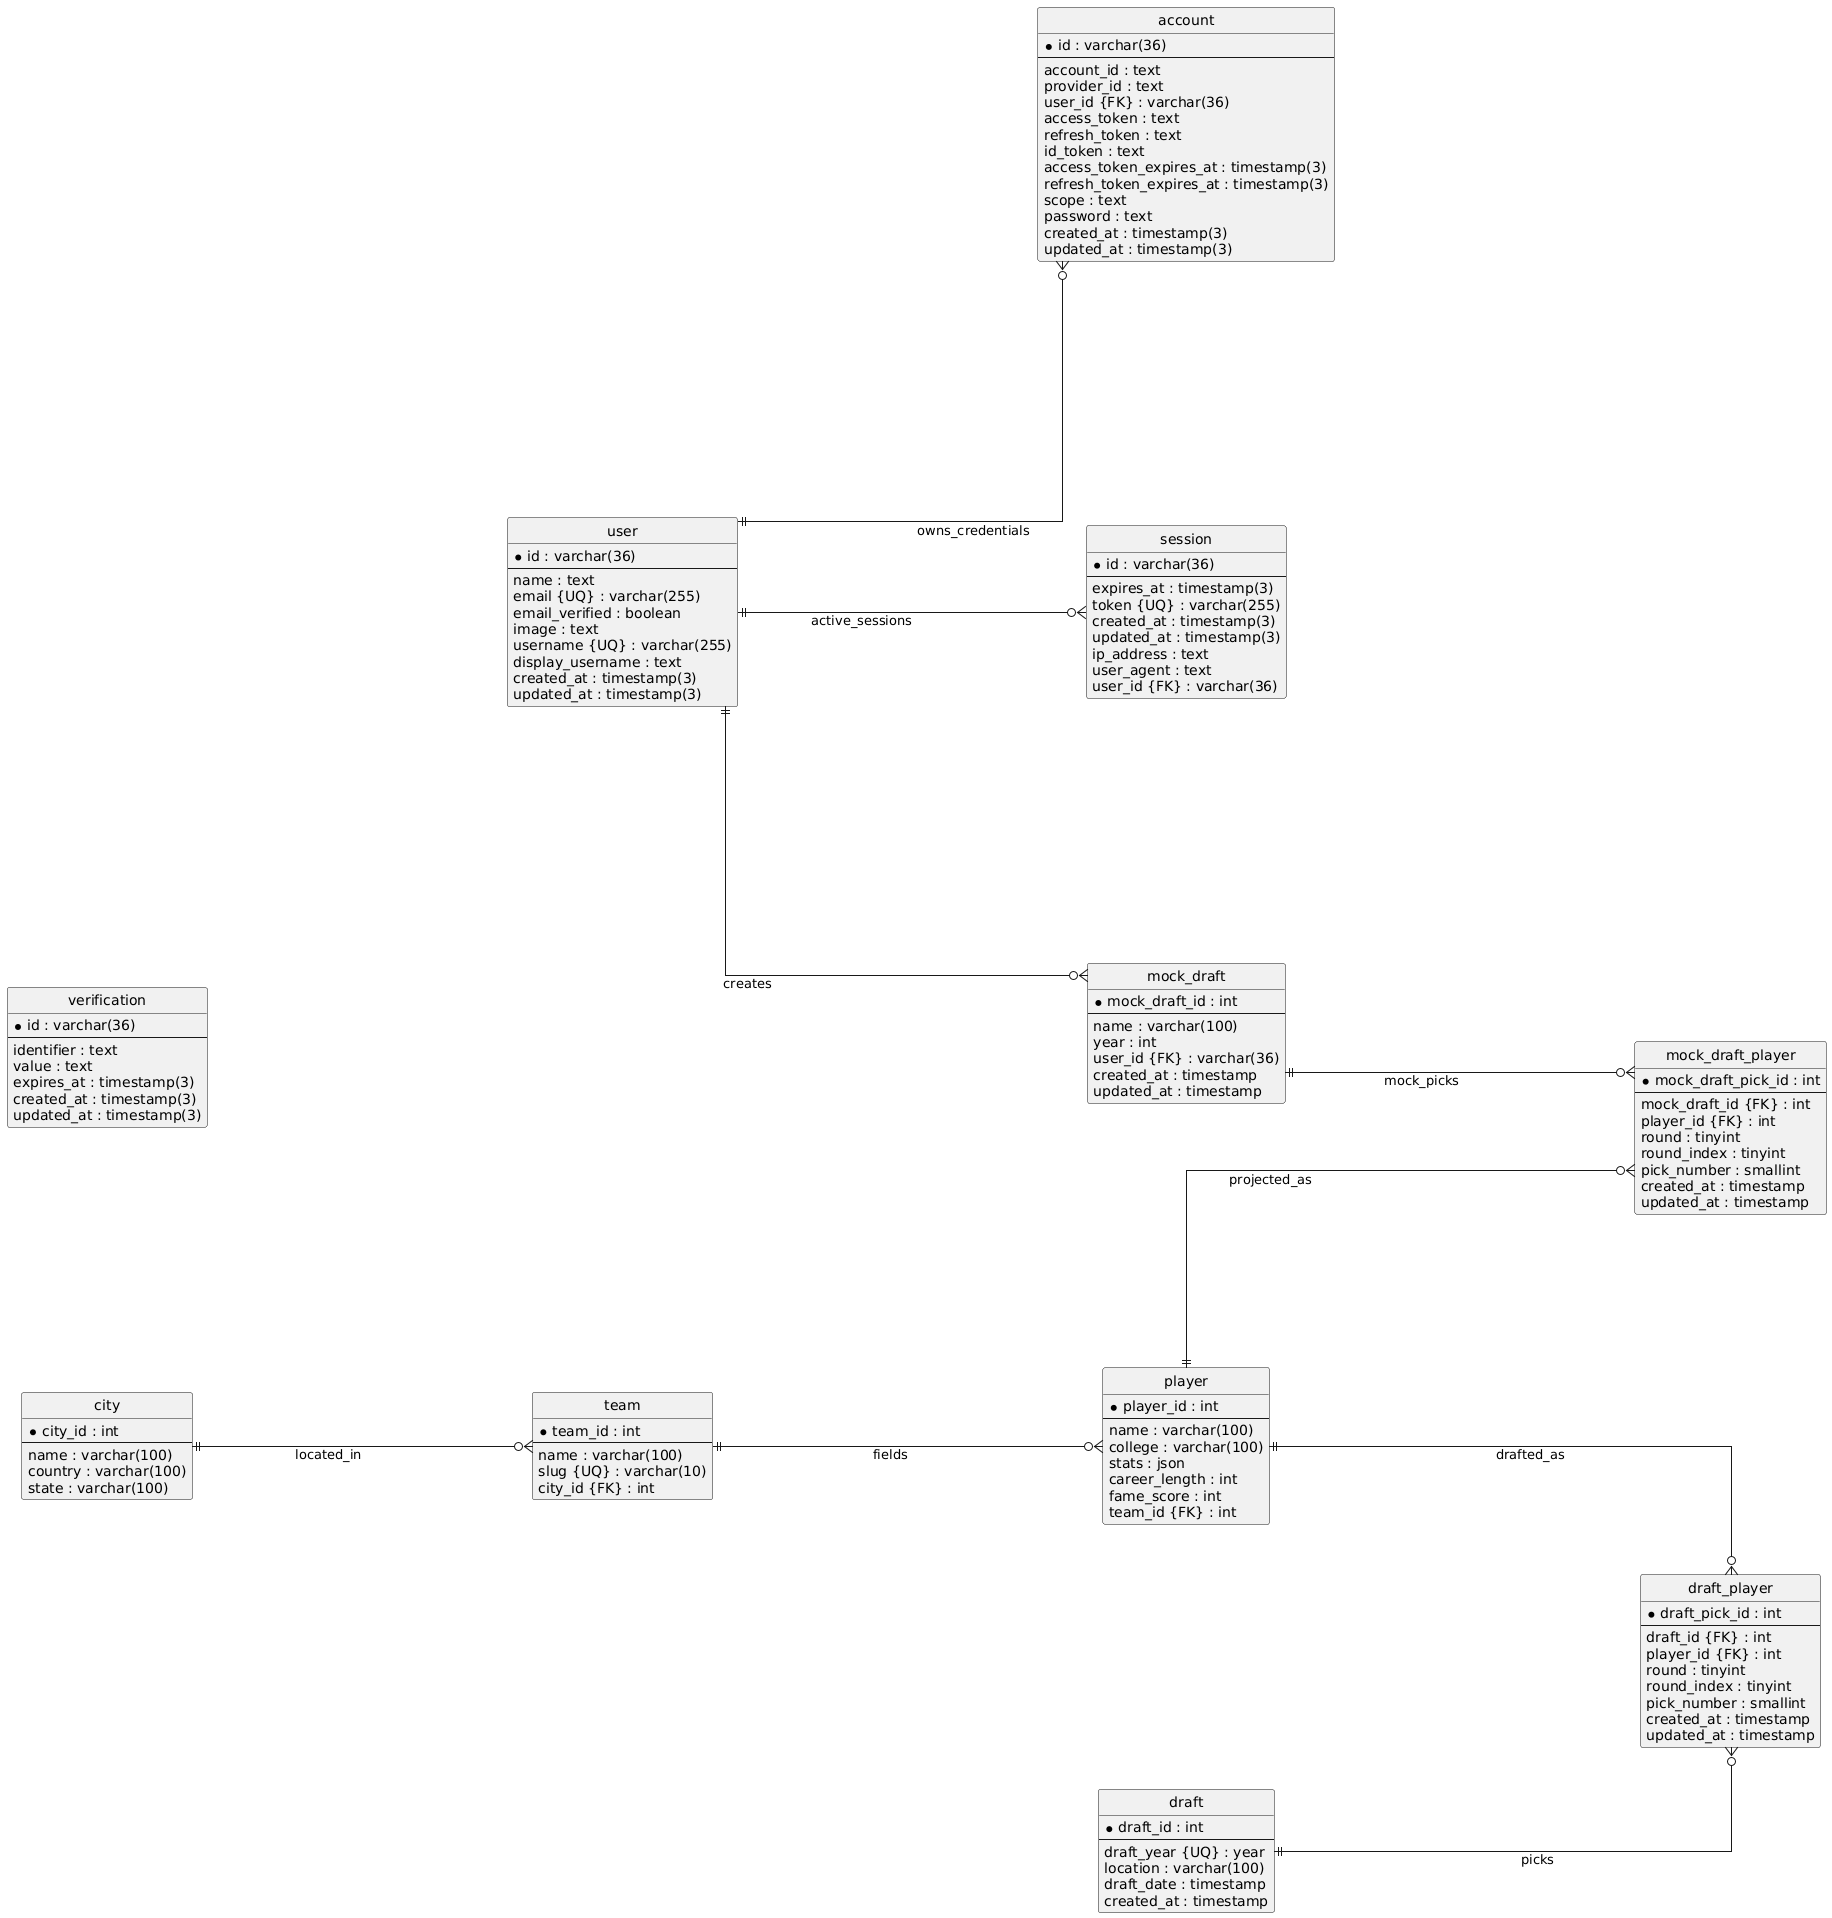

The diagram above was rendered by PlantUML. Its source (embedded in the PNG):
@startuml
left to right direction
hide circle
hide methods
hide stereotypes
skinparam linetype ortho
skinparam note {
  BackgroundColor #fdfae7
  BorderColor #c8c8c8
}
' ⬇ Slightly larger spacing to push notes ~20px farther
skinparam nodesep 265
skinparam ranksep 300
skinparam entityPadding 24
skinparam notePadding 50
skinparam defaultTextAlignment left
' Adds more breathing room between links and attached notes
skinparam NoteMargin 150

entity "user" as user {
  * id : varchar(36)
  --
  name : text
  email {UQ} : varchar(255)
  email_verified : boolean
  image : text
  username {UQ} : varchar(255)
  display_username : text
  created_at : timestamp(3)
  updated_at : timestamp(3)
}

entity "account" as account {
  * id : varchar(36)
  --
  account_id : text
  provider_id : text
  user_id {FK} : varchar(36)
  access_token : text
  refresh_token : text
  id_token : text
  access_token_expires_at : timestamp(3)
  refresh_token_expires_at : timestamp(3)
  scope : text
  password : text
  created_at : timestamp(3)
  updated_at : timestamp(3)
}

entity "session" as session {
  * id : varchar(36)
  --
  expires_at : timestamp(3)
  token {UQ} : varchar(255)
  created_at : timestamp(3)
  updated_at : timestamp(3)
  ip_address : text
  user_agent : text
  user_id {FK} : varchar(36)
}

entity "verification" as verification {
  * id : varchar(36)
  --
  identifier : text
  value : text
  expires_at : timestamp(3)
  created_at : timestamp(3)
  updated_at : timestamp(3)
}

entity "city" as city {
  * city_id : int
  --
  name : varchar(100)
  country : varchar(100)
  state : varchar(100)
}

entity "team" as team {
  * team_id : int
  --
  name : varchar(100)
  slug {UQ} : varchar(10)
  city_id {FK} : int
}

entity "player" as player {
  * player_id : int
  --
  name : varchar(100)
  college : varchar(100)
  stats : json
  career_length : int
  fame_score : int
  team_id {FK} : int
}

entity "draft" as draft {
  * draft_id : int
  --
  draft_year {UQ} : year
  location : varchar(100)
  draft_date : timestamp
  created_at : timestamp
}

entity "draft_player" as draftPlayer {
  * draft_pick_id : int
  --
  draft_id {FK} : int
  player_id {FK} : int
  round : tinyint
  round_index : tinyint
  pick_number : smallint
  created_at : timestamp
  updated_at : timestamp
}

entity "mock_draft" as mockDraft {
  * mock_draft_id : int
  --
  name : varchar(100)
  year : int
  user_id {FK} : varchar(36)
  created_at : timestamp
  updated_at : timestamp
}

entity "mock_draft_player" as mockDraftPlayer {
  * mock_draft_pick_id : int
  --
  mock_draft_id {FK} : int
  player_id {FK} : int
  round : tinyint
  round_index : tinyint
  pick_number : smallint
  created_at : timestamp
  updated_at : timestamp
}

'==================== Relationships ====================

user ||--o{ account : owns_credentials


user ||--o{ session : active_sessions


user ||--o{ mockDraft : creates


city ||--o{ team : located_in


team ||--o{ player : fields

draft ||--o{ draftPlayer : picks


player ||--o{ draftPlayer : drafted_as


mockDraft ||--o{ mockDraftPlayer : mock_picks


player ||--o{ mockDraftPlayer : projected_as
@enduml